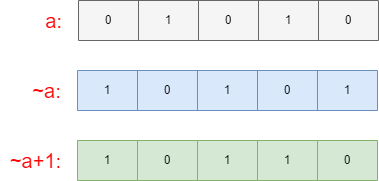

The diagram above was exported from draw.io. Its source (the exported page's mxGraphModel, read from the mxfile embedded in the PNG):
<mxGraphModel dx="1194" dy="728" grid="1" gridSize="10" guides="1" tooltips="1" connect="1" arrows="1" fold="1" page="1" pageScale="1" pageWidth="1169" pageHeight="1654" math="0" shadow="0">
  <root>
    <mxCell id="0" />
    <mxCell id="1" parent="0" />
    <mxCell id="KTllv5_fWYzNJOC-0E3a-1" value="" style="shape=table;startSize=0;container=1;collapsible=0;childLayout=tableLayout;fillColor=#f5f5f5;fontColor=#333333;strokeColor=#666666;" vertex="1" parent="1">
      <mxGeometry x="420" y="190" width="300" height="40" as="geometry" />
    </mxCell>
    <mxCell id="KTllv5_fWYzNJOC-0E3a-2" value="" style="shape=tableRow;horizontal=0;startSize=0;swimlaneHead=0;swimlaneBody=0;strokeColor=inherit;top=0;left=0;bottom=0;right=0;collapsible=0;dropTarget=0;fillColor=none;points=[[0,0.5],[1,0.5]];portConstraint=eastwest;" vertex="1" parent="KTllv5_fWYzNJOC-0E3a-1">
      <mxGeometry width="300" height="40" as="geometry" />
    </mxCell>
    <mxCell id="KTllv5_fWYzNJOC-0E3a-3" value="0" style="shape=partialRectangle;html=1;whiteSpace=wrap;connectable=0;strokeColor=inherit;overflow=hidden;fillColor=none;top=0;left=0;bottom=0;right=0;pointerEvents=1;" vertex="1" parent="KTllv5_fWYzNJOC-0E3a-2">
      <mxGeometry width="60" height="40" as="geometry">
        <mxRectangle width="60" height="40" as="alternateBounds" />
      </mxGeometry>
    </mxCell>
    <mxCell id="KTllv5_fWYzNJOC-0E3a-4" value="1" style="shape=partialRectangle;html=1;whiteSpace=wrap;connectable=0;strokeColor=inherit;overflow=hidden;fillColor=none;top=0;left=0;bottom=0;right=0;pointerEvents=1;" vertex="1" parent="KTllv5_fWYzNJOC-0E3a-2">
      <mxGeometry x="60" width="60" height="40" as="geometry">
        <mxRectangle width="60" height="40" as="alternateBounds" />
      </mxGeometry>
    </mxCell>
    <mxCell id="KTllv5_fWYzNJOC-0E3a-5" value="0" style="shape=partialRectangle;html=1;whiteSpace=wrap;connectable=0;strokeColor=inherit;overflow=hidden;fillColor=none;top=0;left=0;bottom=0;right=0;pointerEvents=1;" vertex="1" parent="KTllv5_fWYzNJOC-0E3a-2">
      <mxGeometry x="120" width="60" height="40" as="geometry">
        <mxRectangle width="60" height="40" as="alternateBounds" />
      </mxGeometry>
    </mxCell>
    <mxCell id="KTllv5_fWYzNJOC-0E3a-6" value="1" style="shape=partialRectangle;html=1;whiteSpace=wrap;connectable=0;strokeColor=inherit;overflow=hidden;fillColor=none;top=0;left=0;bottom=0;right=0;pointerEvents=1;" vertex="1" parent="KTllv5_fWYzNJOC-0E3a-2">
      <mxGeometry x="180" width="60" height="40" as="geometry">
        <mxRectangle width="60" height="40" as="alternateBounds" />
      </mxGeometry>
    </mxCell>
    <mxCell id="KTllv5_fWYzNJOC-0E3a-7" value="0" style="shape=partialRectangle;html=1;whiteSpace=wrap;connectable=0;strokeColor=inherit;overflow=hidden;fillColor=none;top=0;left=0;bottom=0;right=0;pointerEvents=1;" vertex="1" parent="KTllv5_fWYzNJOC-0E3a-2">
      <mxGeometry x="240" width="60" height="40" as="geometry">
        <mxRectangle width="60" height="40" as="alternateBounds" />
      </mxGeometry>
    </mxCell>
    <mxCell id="KTllv5_fWYzNJOC-0E3a-8" value="&lt;font color=&quot;#ff0000&quot; style=&quot;font-size: 20px;&quot;&gt;a:&lt;/font&gt;" style="text;html=1;align=center;verticalAlign=middle;resizable=0;points=[];autosize=1;strokeColor=none;fillColor=none;" vertex="1" parent="1">
      <mxGeometry x="375" y="190" width="40" height="40" as="geometry" />
    </mxCell>
    <mxCell id="KTllv5_fWYzNJOC-0E3a-9" value="" style="shape=table;startSize=0;container=1;collapsible=0;childLayout=tableLayout;fillColor=#dae8fc;strokeColor=#6c8ebf;" vertex="1" parent="1">
      <mxGeometry x="419" y="260" width="300" height="40" as="geometry" />
    </mxCell>
    <mxCell id="KTllv5_fWYzNJOC-0E3a-10" value="" style="shape=tableRow;horizontal=0;startSize=0;swimlaneHead=0;swimlaneBody=0;strokeColor=inherit;top=0;left=0;bottom=0;right=0;collapsible=0;dropTarget=0;fillColor=none;points=[[0,0.5],[1,0.5]];portConstraint=eastwest;" vertex="1" parent="KTllv5_fWYzNJOC-0E3a-9">
      <mxGeometry width="300" height="40" as="geometry" />
    </mxCell>
    <mxCell id="KTllv5_fWYzNJOC-0E3a-11" value="1" style="shape=partialRectangle;html=1;whiteSpace=wrap;connectable=0;strokeColor=inherit;overflow=hidden;fillColor=none;top=0;left=0;bottom=0;right=0;pointerEvents=1;" vertex="1" parent="KTllv5_fWYzNJOC-0E3a-10">
      <mxGeometry width="60" height="40" as="geometry">
        <mxRectangle width="60" height="40" as="alternateBounds" />
      </mxGeometry>
    </mxCell>
    <mxCell id="KTllv5_fWYzNJOC-0E3a-12" value="0" style="shape=partialRectangle;html=1;whiteSpace=wrap;connectable=0;strokeColor=inherit;overflow=hidden;fillColor=none;top=0;left=0;bottom=0;right=0;pointerEvents=1;" vertex="1" parent="KTllv5_fWYzNJOC-0E3a-10">
      <mxGeometry x="60" width="60" height="40" as="geometry">
        <mxRectangle width="60" height="40" as="alternateBounds" />
      </mxGeometry>
    </mxCell>
    <mxCell id="KTllv5_fWYzNJOC-0E3a-13" value="1" style="shape=partialRectangle;html=1;whiteSpace=wrap;connectable=0;strokeColor=inherit;overflow=hidden;fillColor=none;top=0;left=0;bottom=0;right=0;pointerEvents=1;" vertex="1" parent="KTllv5_fWYzNJOC-0E3a-10">
      <mxGeometry x="120" width="60" height="40" as="geometry">
        <mxRectangle width="60" height="40" as="alternateBounds" />
      </mxGeometry>
    </mxCell>
    <mxCell id="KTllv5_fWYzNJOC-0E3a-14" value="0" style="shape=partialRectangle;html=1;whiteSpace=wrap;connectable=0;strokeColor=inherit;overflow=hidden;fillColor=none;top=0;left=0;bottom=0;right=0;pointerEvents=1;" vertex="1" parent="KTllv5_fWYzNJOC-0E3a-10">
      <mxGeometry x="180" width="60" height="40" as="geometry">
        <mxRectangle width="60" height="40" as="alternateBounds" />
      </mxGeometry>
    </mxCell>
    <mxCell id="KTllv5_fWYzNJOC-0E3a-15" value="1" style="shape=partialRectangle;html=1;whiteSpace=wrap;connectable=0;strokeColor=inherit;overflow=hidden;fillColor=none;top=0;left=0;bottom=0;right=0;pointerEvents=1;" vertex="1" parent="KTllv5_fWYzNJOC-0E3a-10">
      <mxGeometry x="240" width="60" height="40" as="geometry">
        <mxRectangle width="60" height="40" as="alternateBounds" />
      </mxGeometry>
    </mxCell>
    <mxCell id="KTllv5_fWYzNJOC-0E3a-16" value="&lt;font color=&quot;#ff0000&quot; style=&quot;font-size: 20px;&quot;&gt;~a:&lt;/font&gt;" style="text;html=1;align=center;verticalAlign=middle;resizable=0;points=[];autosize=1;strokeColor=none;fillColor=none;" vertex="1" parent="1">
      <mxGeometry x="363" y="260" width="50" height="40" as="geometry" />
    </mxCell>
    <mxCell id="KTllv5_fWYzNJOC-0E3a-17" value="" style="shape=table;startSize=0;container=1;collapsible=0;childLayout=tableLayout;fillColor=#d5e8d4;strokeColor=#82b366;" vertex="1" parent="1">
      <mxGeometry x="419" y="330" width="300" height="40" as="geometry" />
    </mxCell>
    <mxCell id="KTllv5_fWYzNJOC-0E3a-18" value="" style="shape=tableRow;horizontal=0;startSize=0;swimlaneHead=0;swimlaneBody=0;strokeColor=inherit;top=0;left=0;bottom=0;right=0;collapsible=0;dropTarget=0;fillColor=none;points=[[0,0.5],[1,0.5]];portConstraint=eastwest;" vertex="1" parent="KTllv5_fWYzNJOC-0E3a-17">
      <mxGeometry width="300" height="40" as="geometry" />
    </mxCell>
    <mxCell id="KTllv5_fWYzNJOC-0E3a-19" value="1" style="shape=partialRectangle;html=1;whiteSpace=wrap;connectable=0;strokeColor=inherit;overflow=hidden;fillColor=none;top=0;left=0;bottom=0;right=0;pointerEvents=1;" vertex="1" parent="KTllv5_fWYzNJOC-0E3a-18">
      <mxGeometry width="60" height="40" as="geometry">
        <mxRectangle width="60" height="40" as="alternateBounds" />
      </mxGeometry>
    </mxCell>
    <mxCell id="KTllv5_fWYzNJOC-0E3a-20" value="0" style="shape=partialRectangle;html=1;whiteSpace=wrap;connectable=0;strokeColor=inherit;overflow=hidden;fillColor=none;top=0;left=0;bottom=0;right=0;pointerEvents=1;" vertex="1" parent="KTllv5_fWYzNJOC-0E3a-18">
      <mxGeometry x="60" width="60" height="40" as="geometry">
        <mxRectangle width="60" height="40" as="alternateBounds" />
      </mxGeometry>
    </mxCell>
    <mxCell id="KTllv5_fWYzNJOC-0E3a-21" value="1" style="shape=partialRectangle;html=1;whiteSpace=wrap;connectable=0;strokeColor=inherit;overflow=hidden;fillColor=none;top=0;left=0;bottom=0;right=0;pointerEvents=1;" vertex="1" parent="KTllv5_fWYzNJOC-0E3a-18">
      <mxGeometry x="120" width="60" height="40" as="geometry">
        <mxRectangle width="60" height="40" as="alternateBounds" />
      </mxGeometry>
    </mxCell>
    <mxCell id="KTllv5_fWYzNJOC-0E3a-22" value="1" style="shape=partialRectangle;html=1;whiteSpace=wrap;connectable=0;strokeColor=inherit;overflow=hidden;fillColor=none;top=0;left=0;bottom=0;right=0;pointerEvents=1;" vertex="1" parent="KTllv5_fWYzNJOC-0E3a-18">
      <mxGeometry x="180" width="60" height="40" as="geometry">
        <mxRectangle width="60" height="40" as="alternateBounds" />
      </mxGeometry>
    </mxCell>
    <mxCell id="KTllv5_fWYzNJOC-0E3a-23" value="0" style="shape=partialRectangle;html=1;whiteSpace=wrap;connectable=0;strokeColor=inherit;overflow=hidden;fillColor=none;top=0;left=0;bottom=0;right=0;pointerEvents=1;" vertex="1" parent="KTllv5_fWYzNJOC-0E3a-18">
      <mxGeometry x="240" width="60" height="40" as="geometry">
        <mxRectangle width="60" height="40" as="alternateBounds" />
      </mxGeometry>
    </mxCell>
    <mxCell id="KTllv5_fWYzNJOC-0E3a-24" value="&lt;font color=&quot;#ff0000&quot; style=&quot;font-size: 20px;&quot;&gt;~a+1:&lt;/font&gt;" style="text;html=1;align=center;verticalAlign=middle;resizable=0;points=[];autosize=1;strokeColor=none;fillColor=none;" vertex="1" parent="1">
      <mxGeometry x="342" y="330" width="70" height="40" as="geometry" />
    </mxCell>
  </root>
</mxGraphModel>